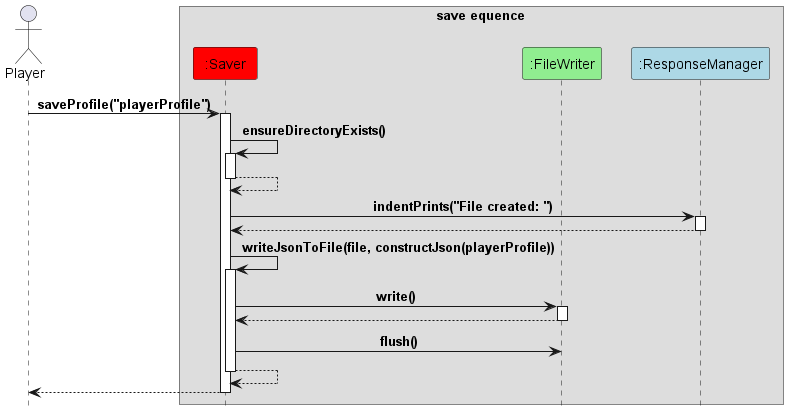

The diagram above was rendered by PlantUML. Its source (embedded in the PNG):
@startuml
!include Style.puml

Actor "Player" as player
box "save equence"
participant ":Saver" as saver #Red
participant ":FileWriter" as fileWriter #lightGreen
participant ":ResponseManager" as responseManager #LightBlue
end box

player -> saver : saveProfile("playerProfile")
activate saver

saver -> saver : ensureDirectoryExists()
activate saver
return

saver -> responseManager : indentPrints("File created: ")
activate responseManager
return

saver -> saver : writeJsonToFile(file, constructJson(playerProfile))
activate saver

saver -> fileWriter : write()
activate fileWriter
return

saver -> fileWriter : flush()
return
return
@enduml